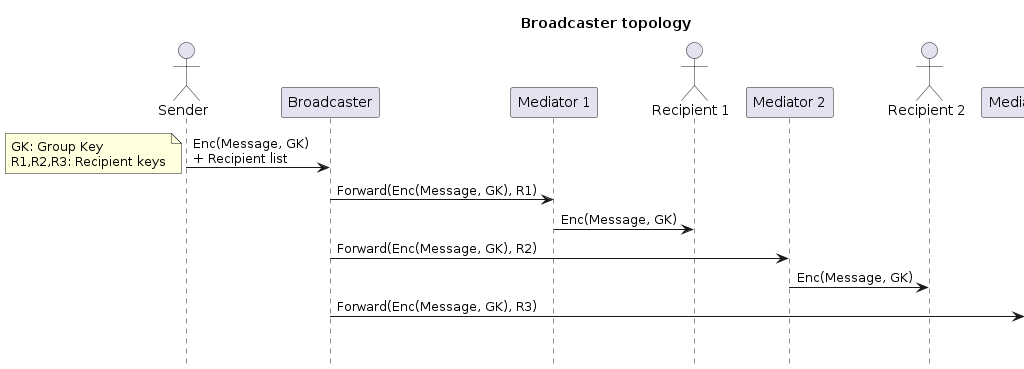

The diagram above was rendered by PlantUML. Its source (embedded in the PNG):
@startuml
title Broadcaster topology
hide footbox
actor S as "Sender"
participant Broadcaster
participant M1 as "Mediator 1"
actor R1 as "Recipient 1"
participant M2 as "Mediator 2"
actor R2 as "Recipient 2"
participant M3 as "Mediator 3"
actor R3 as "Recipient 3"
S -> Broadcaster: Enc(Message, GK) \n+ Recipient list
note left
GK: Group Key
R1,R2,R3: Recipient keys
end note
Broadcaster -> M1: Forward(Enc(Message, GK), R1)
M1 -> R1: Enc(Message, GK)
Broadcaster -> M2: Forward(Enc(Message, GK), R2)
M2 -> R2: Enc(Message, GK)
Broadcaster -> M3: Forward(Enc(Message, GK), R3)
M3 -> R3: Enc(Message, GK)
@enduml